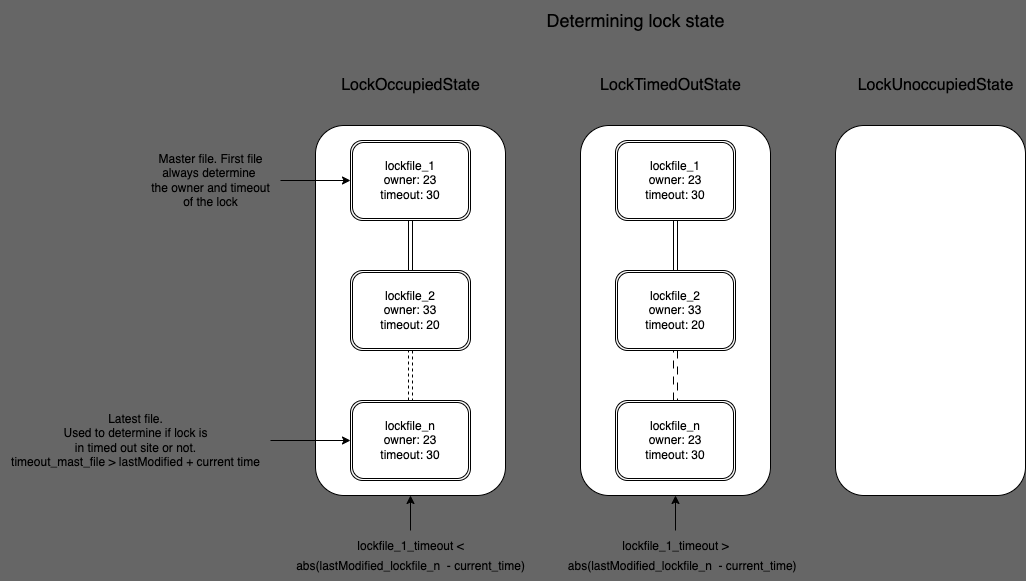

The diagram above was exported from draw.io. Its source (the exported page's mxGraphModel, read from the mxfile embedded in the PNG):
<mxGraphModel dx="-98" dy="788" grid="1" gridSize="10" guides="1" tooltips="1" connect="1" arrows="1" fold="1" page="1" pageScale="1" pageWidth="827" pageHeight="1169" background="#666666" math="0" shadow="0">
  <root>
    <mxCell id="0" />
    <mxCell id="1" parent="0" />
    <mxCell id="56" value="" style="rounded=1;whiteSpace=wrap;html=1;" vertex="1" parent="1">
      <mxGeometry x="1142" y="215" width="190" height="370" as="geometry" />
    </mxCell>
    <mxCell id="44" style="edgeStyle=orthogonalEdgeStyle;rounded=0;html=1;exitX=0.5;exitY=1;exitDx=0;exitDy=0;strokeColor=default;shape=link;" parent="1" source="43" edge="1">
      <mxGeometry relative="1" as="geometry">
        <mxPoint x="1237" y="360" as="targetPoint" />
      </mxGeometry>
    </mxCell>
    <mxCell id="43" value="lockfile_1&lt;br&gt;owner: 23&lt;br&gt;timeout: 30" style="shape=ext;double=1;rounded=1;whiteSpace=wrap;html=1;" parent="1" vertex="1">
      <mxGeometry x="1177" y="230" width="120" height="80" as="geometry" />
    </mxCell>
    <mxCell id="48" style="edgeStyle=orthogonalEdgeStyle;shape=link;rounded=0;html=1;entryX=0.5;entryY=0;entryDx=0;entryDy=0;strokeColor=default;dashed=1;" parent="1" source="45" target="47" edge="1">
      <mxGeometry relative="1" as="geometry" />
    </mxCell>
    <mxCell id="45" value="lockfile_2&lt;br&gt;owner: 33&lt;br&gt;timeout: 20" style="shape=ext;double=1;rounded=1;whiteSpace=wrap;html=1;" parent="1" vertex="1">
      <mxGeometry x="1177" y="360" width="120" height="80" as="geometry" />
    </mxCell>
    <mxCell id="47" value="lockfile_n&lt;br&gt;owner: 23&lt;br&gt;timeout: 30" style="shape=ext;double=1;rounded=1;whiteSpace=wrap;html=1;" parent="1" vertex="1">
      <mxGeometry x="1177" y="490" width="120" height="80" as="geometry" />
    </mxCell>
    <mxCell id="69" style="edgeStyle=none;html=1;entryX=0;entryY=0.5;entryDx=0;entryDy=0;" edge="1" parent="1" source="53" target="43">
      <mxGeometry relative="1" as="geometry" />
    </mxCell>
    <mxCell id="53" value="Master file. First file&lt;br&gt;always determine&amp;nbsp;&lt;br&gt;the owner and timeout&lt;br&gt;of the lock" style="text;html=1;align=center;verticalAlign=middle;resizable=0;points=[];autosize=1;strokeColor=none;fillColor=none;" parent="1" vertex="1">
      <mxGeometry x="967" y="235" width="140" height="70" as="geometry" />
    </mxCell>
    <mxCell id="70" style="edgeStyle=none;html=1;entryX=0;entryY=0.5;entryDx=0;entryDy=0;" edge="1" parent="1" source="55" target="47">
      <mxGeometry relative="1" as="geometry" />
    </mxCell>
    <mxCell id="55" value="Latest file.&lt;br&gt;Used to determine if lock is&lt;br&gt;in timed out site or not.&lt;br&gt;timeout_mast_file &amp;gt; lastModified + current time" style="text;html=1;align=center;verticalAlign=middle;resizable=0;points=[];autosize=1;strokeColor=none;fillColor=none;" parent="1" vertex="1">
      <mxGeometry x="827" y="495" width="270" height="70" as="geometry" />
    </mxCell>
    <mxCell id="57" value="" style="rounded=1;whiteSpace=wrap;html=1;" vertex="1" parent="1">
      <mxGeometry x="1407" y="215" width="190" height="370" as="geometry" />
    </mxCell>
    <mxCell id="58" style="edgeStyle=orthogonalEdgeStyle;rounded=0;html=1;exitX=0.5;exitY=1;exitDx=0;exitDy=0;strokeColor=default;shape=link;" edge="1" parent="1" source="59">
      <mxGeometry relative="1" as="geometry">
        <mxPoint x="1502" y="360" as="targetPoint" />
      </mxGeometry>
    </mxCell>
    <mxCell id="59" value="lockfile_1&lt;br&gt;owner: 23&lt;br&gt;timeout: 30" style="shape=ext;double=1;rounded=1;whiteSpace=wrap;html=1;" vertex="1" parent="1">
      <mxGeometry x="1442" y="230" width="120" height="80" as="geometry" />
    </mxCell>
    <mxCell id="60" style="edgeStyle=orthogonalEdgeStyle;shape=link;rounded=0;html=1;entryX=0.5;entryY=0;entryDx=0;entryDy=0;strokeColor=default;dashed=1;dashPattern=8 8;" edge="1" parent="1" source="61" target="62">
      <mxGeometry relative="1" as="geometry" />
    </mxCell>
    <mxCell id="61" value="lockfile_2&lt;br&gt;owner: 33&lt;br&gt;timeout: 20" style="shape=ext;double=1;rounded=1;whiteSpace=wrap;html=1;" vertex="1" parent="1">
      <mxGeometry x="1442" y="360" width="120" height="80" as="geometry" />
    </mxCell>
    <mxCell id="62" value="lockfile_n&lt;br&gt;owner: 23&lt;br&gt;timeout: 30" style="shape=ext;double=1;rounded=1;whiteSpace=wrap;html=1;" vertex="1" parent="1">
      <mxGeometry x="1442" y="490" width="120" height="80" as="geometry" />
    </mxCell>
    <mxCell id="63" value="" style="rounded=1;whiteSpace=wrap;html=1;" vertex="1" parent="1">
      <mxGeometry x="1662" y="215" width="190" height="370" as="geometry" />
    </mxCell>
    <mxCell id="71" value="&lt;font style=&quot;font-size: 16px;&quot;&gt;LockOccupiedState&lt;/font&gt;" style="text;html=1;align=center;verticalAlign=middle;resizable=0;points=[];autosize=1;strokeColor=none;fillColor=none;" vertex="1" parent="1">
      <mxGeometry x="1157" y="160" width="160" height="30" as="geometry" />
    </mxCell>
    <mxCell id="72" value="&lt;font style=&quot;font-size: 16px;&quot;&gt;LockTimedOutState&lt;/font&gt;" style="text;html=1;align=center;verticalAlign=middle;resizable=0;points=[];autosize=1;strokeColor=none;fillColor=none;" vertex="1" parent="1">
      <mxGeometry x="1417" y="160" width="160" height="30" as="geometry" />
    </mxCell>
    <mxCell id="73" value="&lt;font style=&quot;font-size: 16px;&quot;&gt;LockUnoccupiedState&lt;/font&gt;" style="text;html=1;align=center;verticalAlign=middle;resizable=0;points=[];autosize=1;strokeColor=none;fillColor=none;" vertex="1" parent="1">
      <mxGeometry x="1672" y="160" width="180" height="30" as="geometry" />
    </mxCell>
    <mxCell id="77" style="edgeStyle=none;html=1;entryX=0.5;entryY=1;entryDx=0;entryDy=0;fontSize=12;" edge="1" parent="1" source="75" target="57">
      <mxGeometry relative="1" as="geometry" />
    </mxCell>
    <mxCell id="75" value="&lt;font style=&quot;font-size: 12px;&quot;&gt;lockfile_1_timeout &amp;gt; &lt;br&gt;&amp;nbsp; &amp;nbsp; abs(lastModified_lockfile_n&amp;nbsp; - current_time)&lt;/font&gt;" style="text;html=1;align=center;verticalAlign=middle;resizable=0;points=[];autosize=1;strokeColor=none;fillColor=none;fontSize=16;" vertex="1" parent="1">
      <mxGeometry x="1367" y="620" width="270" height="50" as="geometry" />
    </mxCell>
    <mxCell id="79" style="edgeStyle=none;html=1;entryX=0.5;entryY=1;entryDx=0;entryDy=0;fontSize=12;" edge="1" parent="1" source="78" target="56">
      <mxGeometry relative="1" as="geometry" />
    </mxCell>
    <mxCell id="78" value="&lt;font style=&quot;font-size: 12px;&quot;&gt;lockfile_1_timeout &amp;lt; &lt;br&gt;abs(lastModified_lockfile_n&amp;nbsp; - current_time)&lt;/font&gt;" style="text;html=1;align=center;verticalAlign=middle;resizable=0;points=[];autosize=1;strokeColor=none;fillColor=none;fontSize=16;" vertex="1" parent="1">
      <mxGeometry x="1112" y="620" width="250" height="50" as="geometry" />
    </mxCell>
    <mxCell id="80" value="&lt;font style=&quot;font-size: 18px;&quot;&gt;Determining lock state&lt;/font&gt;" style="text;html=1;align=center;verticalAlign=middle;resizable=0;points=[];autosize=1;strokeColor=none;fillColor=none;fontSize=12;" vertex="1" parent="1">
      <mxGeometry x="1362" y="90" width="200" height="40" as="geometry" />
    </mxCell>
  </root>
</mxGraphModel>